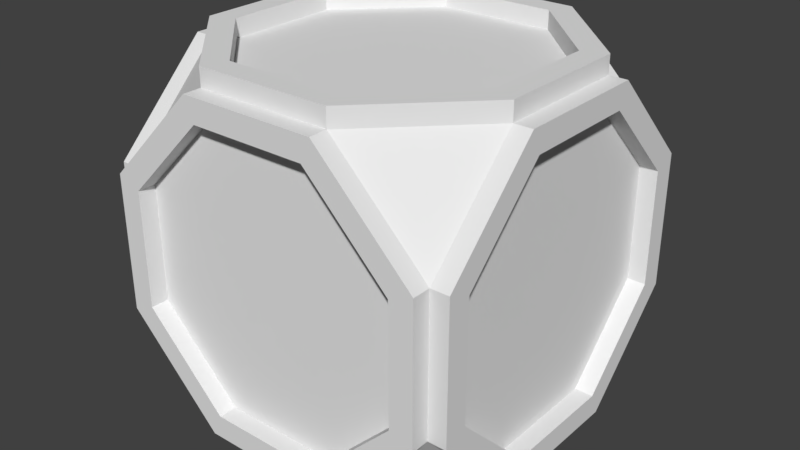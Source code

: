# Source: BaseBlock.blend  (saved by Blender 2.79.0; exported with 4.5.12 LTS)
import bpy
from mathutils import Matrix  # noqa: F401  (used for matrix-valued properties, if any)

bpy.ops.wm.read_factory_settings(use_empty=True)
scene = bpy.context.scene
scene.name = 'Scene'

# ---- collections
col_collection_1 = bpy.data.collections.new('Collection 1'); scene.collection.children.link(col_collection_1)

# ---- world
world_world = bpy.data.worlds.new('World'); scene.world = world_world
world_world.color = (0.05088, 0.05088, 0.05088)
world_world.use_sun_shadow = False
world_world.sun_shadow_jitter_overblur = 0.0
world_world.cycles.sampling_method = 'MANUAL'

# ---- meshes
me_circle_000 = bpy.data.meshes.new('Circle.000')
me_circle_000.from_pydata([(-0.45, 0.3858, -0.1598), (-0.45, -0.1598, -0.3858), (-0.45, -0.3858, 0.1598), (-0.45, 0.3858, 0.1598), (-0.45, 0.1598, 0.3858), (-0.45, 0.1598, -0.3858), (-0.45, -0.3858, -0.1598), (-0.45, -0.1598, 0.3858), (0.3858, -0.1598, -0.45), (0.3858, 0.1598, -0.45), (0.1598, -0.3858, -0.45), (0.45, 0.3858, 0.1598), (0.45, -0.1598, 0.3858), (0.45, -0.3858, -0.1598), (0.45, 0.3858, -0.1598), (0.45, 0.1598, 0.3858), (0.45, -0.3858, 0.1598), (0.45, -0.1598, -0.3858), (-0.1598, 0.3858, 0.45), (-0.3858, -0.1598, 0.45), (0.1598, -0.3858, 0.45), (0.1598, 0.3858, 0.45), (0.3858, 0.1598, 0.45), (-0.1598, -0.3858, 0.45), (0.3858, -0.1598, 0.45), (0.45, 0.1598, -0.3858), (-0.3858, -0.45, 0.1598), (-0.1598, -0.45, 0.3858), (0.1598, -0.45, -0.3858), (0.3858, -0.45, -0.1598), (0.3858, -0.45, 0.1598), (0.1598, -0.45, 0.3858), (-0.3858, 0.45, -0.1598), (-0.45, 0.45, 0.1864), (-0.45, 0.45, -0.1864), (0.1864, 0.5, -0.45), (0.45, 0.5, -0.1864), (0.45, 0.5, 0.1864), (0.1864, 0.5, 0.45), (-0.1864, 0.5, 0.45), (-0.45, 0.5, 0.1864), (-0.1864, 0.5, -0.45), (-0.45, 0.5, -0.1864), (0.1598, 0.5, -0.3858), (0.3858, 0.5, -0.1598), (0.3858, 0.5, 0.1598), (0.1598, 0.5, 0.3858), (-0.3858, 0.5, 0.1598), (-0.1864, -0.45, -0.45), (-0.45, -0.1864, -0.45), (-0.45, 0.1864, -0.45), (0.45, -0.1864, -0.45), (0.1864, -0.45, -0.45), (-0.3858, -0.1598, -0.5), (-0.1598, -0.3858, -0.5), (-0.1598, 0.3858, -0.5), (-0.3858, 0.1598, -0.5), (0.1598, 0.3858, -0.5), (0.3858, 0.1598, -0.5), (0.3858, -0.1598, -0.5), (0.1598, -0.3858, -0.5), (-0.45, -0.1864, -0.5), (-0.1864, -0.45, -0.5), (-0.45, 0.1864, -0.5), (-0.1864, 0.45, -0.5), (0.1864, 0.45, -0.5), (0.45, 0.1864, -0.5), (0.45, -0.1864, -0.5), (0.1864, -0.45, -0.5), (-0.1864, -0.45, 0.45), (0.1864, -0.45, 0.45), (0.45, -0.1864, 0.45), (0.45, 0.1864, 0.45), (-0.3858, 0.1598, 0.5), (-0.1598, 0.3858, 0.5), (-0.1598, -0.3858, 0.5), (-0.3858, -0.1598, 0.5), (0.1598, -0.3858, 0.5), (0.3858, -0.1598, 0.5), (0.3858, 0.1598, 0.5), (0.1598, 0.3858, 0.5), (-0.45, 0.1864, 0.5), (-0.1864, 0.45, 0.5), (-0.45, -0.1864, 0.5), (-0.1864, -0.45, 0.5), (0.1864, -0.45, 0.5), (0.45, -0.1864, 0.5), (0.45, 0.1864, 0.5), (0.1864, 0.45, 0.5), (0.45, 0.45, -0.1864), (0.45, -0.45, -0.1864), (0.45, -0.45, 0.1864), (-0.3858, -0.5, 0.1598), (-0.1598, -0.5, 0.3858), (-0.1598, -0.5, -0.3858), (-0.3858, -0.5, -0.1598), (0.1598, -0.5, -0.3858), (0.3858, -0.5, -0.1598), (0.3858, -0.5, 0.1598), (0.1598, -0.5, 0.3858), (-0.45, -0.5, 0.1864), (-0.1864, -0.5, 0.45), (-0.45, -0.5, -0.1864), (-0.1864, -0.5, -0.45), (0.1864, -0.5, -0.45), (0.45, -0.5, -0.1864), (0.45, -0.5, 0.1864), (0.1864, -0.5, 0.45), (0.45, 0.1864, -0.45), (0.5, 0.3858, -0.1598), (0.5, 0.1598, -0.3858), (0.5, 0.1598, 0.3858), (0.5, 0.3858, 0.1598), (0.5, -0.1598, 0.3858), (0.5, -0.3858, 0.1598), (0.5, -0.3858, -0.1598), (0.5, -0.1598, -0.3858), (0.5, 0.45, -0.1864), (0.5, 0.1864, -0.45), (0.5, 0.45, 0.1864), (0.5, 0.1864, 0.45), (0.5, -0.1864, 0.45), (0.5, -0.45, 0.1864), (0.5, -0.45, -0.1864), (0.5, -0.1864, -0.45), (-0.45, 0.1864, 0.45), (-0.45, -0.45, -0.1864), (-0.45, -0.45, 0.1864), (-0.45, -0.1864, 0.45), (-0.5, 0.3858, 0.1598), (-0.5, 0.1598, 0.3858), (-0.5, 0.1598, -0.3858), (-0.5, 0.3858, -0.1598), (-0.5, -0.1598, -0.3858), (-0.5, -0.3858, -0.1598), (-0.5, -0.3858, 0.1598), (-0.5, -0.1598, 0.3858), (-0.5, 0.45, 0.1864), (-0.5, 0.1864, 0.45), (-0.5, 0.45, -0.1864), (-0.5, 0.1864, -0.45), (-0.5, -0.1864, -0.45), (-0.5, -0.45, -0.1864), (-0.5, -0.45, 0.1864), (-0.5, -0.1864, 0.45), (-0.1598, -0.45, -0.3858), (-0.3858, -0.45, -0.1598), (-0.3858, -0.1598, -0.45), (-0.1598, -0.3858, -0.45), (-0.1598, 0.3858, -0.45), (-0.3858, 0.1598, -0.45), (0.1598, 0.3858, -0.45), (-0.3858, 0.1598, 0.45), (-0.1864, 0.45, -0.45), (0.3858, 0.45, 0.1598), (-0.1598, 0.45, 0.3858), (0.3858, 0.45, -0.1598), (0.1598, 0.45, -0.3858), (0.1598, 0.45, 0.3858), (-0.3858, 0.45, 0.1598), (-0.1598, 0.45, -0.3858), (-0.1598, 0.5, 0.3858), (-0.1598, 0.5, -0.3858), (-0.3858, 0.5, -0.1598), (0.1864, 0.45, -0.45), (0.45, 0.45, 0.1864), (0.1864, 0.45, 0.45), (-0.1864, 0.45, 0.45)], [], [(21, 18, 152, 19, 23, 20, 24, 22), (15, 12, 16, 13, 17, 25, 14, 11), (8, 10, 148, 147, 150, 149, 151, 9), (3, 0, 5, 1, 6, 2, 7, 4), (155, 159, 47, 161), (159, 32, 163, 47), (34, 33, 40, 42), (32, 160, 162, 163), (153, 34, 42, 41), (164, 153, 41, 35), (160, 157, 43, 162), (89, 164, 35, 36), (157, 156, 44, 43), (53, 61, 63, 56), (53, 54, 62, 61), (55, 56, 63, 64), (57, 55, 64, 65), (58, 57, 65, 66), (59, 58, 66, 67), (60, 59, 67, 68), (54, 60, 68, 62), (50, 153, 64, 63), (151, 149, 55, 57), (153, 164, 65, 64), (9, 151, 57, 58), (164, 108, 66, 65), (8, 9, 58, 59), (108, 51, 67, 66), (10, 8, 59, 60), (51, 52, 68, 67), (148, 10, 60, 54), (52, 48, 62, 68), (48, 49, 61, 62), (147, 148, 54, 53), (49, 50, 63, 61), (150, 147, 53, 56), (149, 150, 56, 55), (73, 81, 83, 76), (73, 74, 82, 81), (75, 76, 83, 84), (77, 75, 84, 85), (78, 77, 85, 86), (79, 78, 86, 87), (80, 79, 87, 88), (74, 80, 88, 82), (128, 69, 84, 83), (23, 75, 77, 20), (69, 70, 85, 84), (24, 20, 77, 78), (70, 71, 86, 85), (22, 24, 78, 79), (71, 72, 87, 86), (21, 22, 79, 80), (72, 166, 88, 87), (18, 21, 80, 74), (166, 167, 82, 88), (167, 125, 81, 82), (152, 18, 74, 73), (125, 128, 83, 81), (19, 152, 73, 76), (23, 19, 76, 75), (92, 100, 102, 95), (92, 93, 101, 100), (94, 95, 102, 103), (96, 94, 103, 104), (97, 96, 104, 105), (98, 97, 105, 106), (99, 98, 106, 107), (93, 99, 107, 101), (126, 48, 103, 102), (28, 145, 94, 96), (48, 52, 104, 103), (29, 28, 96, 97), (52, 90, 105, 104), (30, 29, 97, 98), (90, 91, 106, 105), (31, 30, 98, 99), (91, 70, 107, 106), (27, 31, 99, 93), (70, 69, 101, 107), (69, 127, 100, 101), (26, 27, 93, 92), (127, 126, 102, 100), (146, 26, 92, 95), (145, 146, 95, 94), (109, 117, 119, 112), (109, 110, 118, 117), (111, 112, 119, 120), (113, 111, 120, 121), (114, 113, 121, 122), (115, 114, 122, 123), (116, 115, 123, 124), (110, 116, 124, 118), (165, 72, 120, 119), (12, 15, 111, 113), (72, 71, 121, 120), (16, 12, 113, 114), (71, 91, 122, 121), (13, 16, 114, 115), (91, 90, 123, 122), (17, 13, 115, 116), (90, 51, 124, 123), (25, 17, 116, 110), (51, 108, 118, 124), (108, 89, 117, 118), (14, 25, 110, 109), (89, 165, 119, 117), (11, 14, 109, 112), (15, 11, 112, 111), (129, 137, 139, 132), (129, 130, 138, 137), (131, 132, 139, 140), (133, 131, 140, 141), (134, 133, 141, 142), (135, 134, 142, 143), (136, 135, 143, 144), (130, 136, 144, 138), (34, 50, 140, 139), (1, 5, 131, 133), (50, 49, 141, 140), (6, 1, 133, 134), (49, 126, 142, 141), (2, 6, 134, 135), (126, 127, 143, 142), (7, 2, 135, 136), (127, 128, 144, 143), (4, 7, 136, 130), (128, 125, 138, 144), (125, 33, 137, 138), (3, 4, 130, 129), (33, 34, 139, 137), (0, 3, 129, 132), (5, 0, 132, 131), (49, 48, 126), (52, 51, 90), (164, 89, 108), (34, 153, 50), (125, 167, 33), (128, 127, 69), (71, 70, 91), (166, 72, 165), (45, 46, 38, 37), (46, 161, 39, 38), (161, 47, 40, 39), (163, 162, 41, 42), (163, 42, 40, 47), (157, 160, 32, 159, 155, 158, 154, 156), (26, 146, 145, 28, 29, 30, 31, 27), (165, 89, 36, 37), (156, 154, 45, 44), (166, 165, 37, 38), (154, 158, 46, 45), (167, 166, 38, 39), (155, 161, 46, 158), (33, 167, 39, 40), (162, 43, 35, 41), (43, 44, 36, 35), (44, 45, 37, 36)])
me_circle_000.use_remesh_preserve_volume = False
me_circle_000.use_remesh_preserve_attributes = False
me_circle_000.use_mirror_vertex_groups = False
me_circle_000.update()

# ---- objects
ob_block = bpy.data.objects.new('Block', me_circle_000)

# ---- transforms, parenting, visibility, modifiers, constraints
ob_block.location = (0.0, 0.0, 0.0)
ob_block.rotation_euler = (1.571, 0.0, 0.0)
ob_block.lineart.crease_threshold = 0.0

# ---- collection membership
col_collection_1.objects.link(ob_block)

# ---- scene / render settings (as saved in the file)
scene.frame_start = 1; scene.frame_end = 250; scene.frame_set(1)
scene.render.engine = 'BLENDER_EEVEE_NEXT'
scene.render.resolution_percentage = 50
scene.render.dither_intensity = 0.0
scene.cycles.use_denoising = False
scene.cycles.samples = 128
scene.cycles.sampling_pattern = 'TABULATED_SOBOL'
scene.cycles.use_adaptive_sampling = False
scene.cycles.use_light_tree = False
scene.cycles.blur_glossy = 0.0
scene.cycles.sample_clamp_indirect = 0.0
scene.view_settings.view_transform = 'Standard'
bpy.context.view_layer.update()

# ---- added for rendering (the .blend has no active camera and no usable light): camera, sun
cam_auto = bpy.data.cameras.new('AutoCamera')
cam_auto.lens = 50.0
cam_auto.sensor_width = 36.0
cam_auto.clip_end = 1000.0
ob_auto_camera = bpy.data.objects.new('AutoCamera', cam_auto)
scene.collection.objects.link(ob_auto_camera)
ob_auto_camera.location = (1.60254, -1.92304, 1.28203)
ob_auto_camera.rotation_euler = (1.09748, -7.21219e-08, 0.694738)
scene.camera = ob_auto_camera
light_auto_sun = bpy.data.lights.new('AutoSun', 'SUN')
light_auto_sun.energy = 3.0
light_auto_sun.angle = 0.0523599
ob_auto_sun = bpy.data.objects.new('AutoSun', light_auto_sun)
scene.collection.objects.link(ob_auto_sun)
ob_auto_sun.rotation_euler = (0.872665, 0.174533, 0.523599)
bpy.context.view_layer.update()
